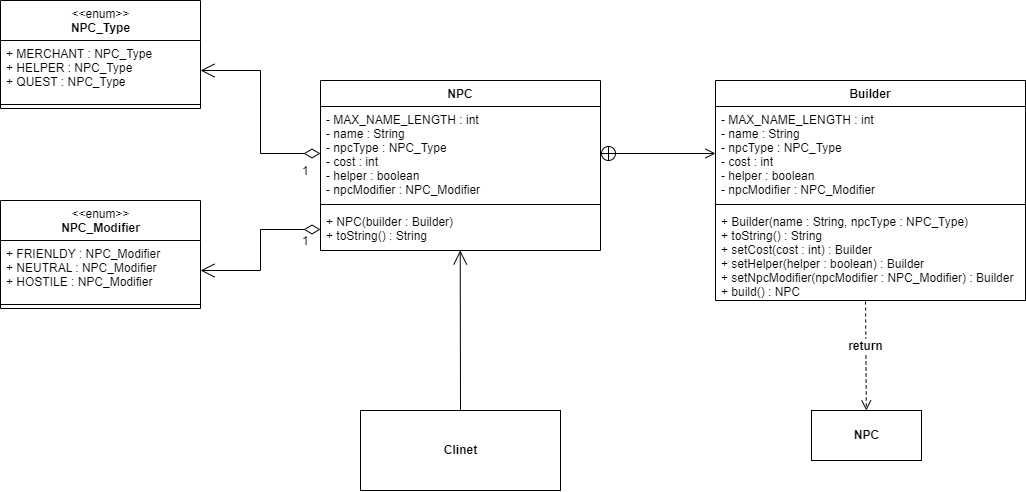

The diagram above was exported from draw.io. Its source (the exported page's mxGraphModel, read from the mxfile embedded in the PNG):
<mxGraphModel dx="2031" dy="1089" grid="1" gridSize="10" guides="1" tooltips="1" connect="1" arrows="1" fold="1" page="1" pageScale="1" pageWidth="1169" pageHeight="1654" math="0" shadow="0">
  <root>
    <mxCell id="WIyWlLk6GJQsqaUBKTNV-0" />
    <mxCell id="WIyWlLk6GJQsqaUBKTNV-1" parent="WIyWlLk6GJQsqaUBKTNV-0" />
    <mxCell id="kcyVbWiBj3wH5_LdSBAH-0" value="NPC" style="swimlane;fontStyle=1;align=center;verticalAlign=top;childLayout=stackLayout;horizontal=1;startSize=26;horizontalStack=0;resizeParent=1;resizeParentMax=0;resizeLast=0;collapsible=1;marginBottom=0;" vertex="1" parent="WIyWlLk6GJQsqaUBKTNV-1">
      <mxGeometry x="360" y="200" width="280" height="170" as="geometry" />
    </mxCell>
    <mxCell id="kcyVbWiBj3wH5_LdSBAH-1" value="- MAX_NAME_LENGTH : int&#10;- name : String&#10;- npcType : NPC_Type&#10;- cost : int&#10;- helper : boolean&#10;- npcModifier : NPC_Modifier " style="text;strokeColor=none;fillColor=none;align=left;verticalAlign=top;spacingLeft=4;spacingRight=4;overflow=hidden;rotatable=0;points=[[0,0.5],[1,0.5]];portConstraint=eastwest;" vertex="1" parent="kcyVbWiBj3wH5_LdSBAH-0">
      <mxGeometry y="26" width="280" height="94" as="geometry" />
    </mxCell>
    <mxCell id="kcyVbWiBj3wH5_LdSBAH-2" value="" style="line;strokeWidth=1;fillColor=none;align=left;verticalAlign=middle;spacingTop=-1;spacingLeft=3;spacingRight=3;rotatable=0;labelPosition=right;points=[];portConstraint=eastwest;" vertex="1" parent="kcyVbWiBj3wH5_LdSBAH-0">
      <mxGeometry y="120" width="280" height="8" as="geometry" />
    </mxCell>
    <mxCell id="kcyVbWiBj3wH5_LdSBAH-3" value="+ NPC(builder : Builder)&#10;+ toString() : String" style="text;strokeColor=none;fillColor=none;align=left;verticalAlign=top;spacingLeft=4;spacingRight=4;overflow=hidden;rotatable=0;points=[[0,0.5],[1,0.5]];portConstraint=eastwest;" vertex="1" parent="kcyVbWiBj3wH5_LdSBAH-0">
      <mxGeometry y="128" width="280" height="42" as="geometry" />
    </mxCell>
    <mxCell id="kcyVbWiBj3wH5_LdSBAH-4" value="Builder" style="swimlane;fontStyle=1;align=center;verticalAlign=top;childLayout=stackLayout;horizontal=1;startSize=26;horizontalStack=0;resizeParent=1;resizeParentMax=0;resizeLast=0;collapsible=1;marginBottom=0;" vertex="1" parent="WIyWlLk6GJQsqaUBKTNV-1">
      <mxGeometry x="755" y="200" width="310" height="220" as="geometry" />
    </mxCell>
    <mxCell id="kcyVbWiBj3wH5_LdSBAH-5" value="- MAX_NAME_LENGTH : int&#10;- name : String&#10;- npcType : NPC_Type&#10;- cost : int&#10;- helper : boolean&#10;- npcModifier : NPC_Modifier " style="text;strokeColor=none;fillColor=none;align=left;verticalAlign=top;spacingLeft=4;spacingRight=4;overflow=hidden;rotatable=0;points=[[0,0.5],[1,0.5]];portConstraint=eastwest;" vertex="1" parent="kcyVbWiBj3wH5_LdSBAH-4">
      <mxGeometry y="26" width="310" height="94" as="geometry" />
    </mxCell>
    <mxCell id="kcyVbWiBj3wH5_LdSBAH-6" value="" style="line;strokeWidth=1;fillColor=none;align=left;verticalAlign=middle;spacingTop=-1;spacingLeft=3;spacingRight=3;rotatable=0;labelPosition=right;points=[];portConstraint=eastwest;" vertex="1" parent="kcyVbWiBj3wH5_LdSBAH-4">
      <mxGeometry y="120" width="310" height="8" as="geometry" />
    </mxCell>
    <mxCell id="kcyVbWiBj3wH5_LdSBAH-7" value="+ Builder(name : String, npcType : NPC_Type)&#10;+ toString() : String&#10;+ setCost(cost : int) : Builder&#10;+ setHelper(helper : boolean) : Builder&#10;+ setNpcModifier(npcModifier : NPC_Modifier) : Builder&#10;+ build() : NPC" style="text;strokeColor=none;fillColor=none;align=left;verticalAlign=top;spacingLeft=4;spacingRight=4;overflow=hidden;rotatable=0;points=[[0,0.5],[1,0.5]];portConstraint=eastwest;" vertex="1" parent="kcyVbWiBj3wH5_LdSBAH-4">
      <mxGeometry y="128" width="310" height="92" as="geometry" />
    </mxCell>
    <mxCell id="kcyVbWiBj3wH5_LdSBAH-8" value="" style="endArrow=open;startArrow=circlePlus;endFill=0;startFill=0;endSize=8;html=1;rounded=0;exitX=1;exitY=0.5;exitDx=0;exitDy=0;entryX=0;entryY=0.5;entryDx=0;entryDy=0;" edge="1" parent="WIyWlLk6GJQsqaUBKTNV-1" source="kcyVbWiBj3wH5_LdSBAH-1" target="kcyVbWiBj3wH5_LdSBAH-5">
      <mxGeometry width="160" relative="1" as="geometry">
        <mxPoint x="505" y="560" as="sourcePoint" />
        <mxPoint x="665" y="560" as="targetPoint" />
      </mxGeometry>
    </mxCell>
    <mxCell id="kcyVbWiBj3wH5_LdSBAH-9" value="&lt;b&gt;Clinet&lt;/b&gt;" style="html=1;" vertex="1" parent="WIyWlLk6GJQsqaUBKTNV-1">
      <mxGeometry x="400" y="530" width="200" height="80" as="geometry" />
    </mxCell>
    <mxCell id="kcyVbWiBj3wH5_LdSBAH-10" value="" style="endArrow=open;endFill=1;endSize=12;html=1;rounded=0;exitX=0.5;exitY=0;exitDx=0;exitDy=0;entryX=0.499;entryY=0.999;entryDx=0;entryDy=0;entryPerimeter=0;" edge="1" parent="WIyWlLk6GJQsqaUBKTNV-1" source="kcyVbWiBj3wH5_LdSBAH-9" target="kcyVbWiBj3wH5_LdSBAH-3">
      <mxGeometry width="160" relative="1" as="geometry">
        <mxPoint x="305" y="460" as="sourcePoint" />
        <mxPoint x="505" y="380" as="targetPoint" />
      </mxGeometry>
    </mxCell>
    <mxCell id="kcyVbWiBj3wH5_LdSBAH-11" value="return" style="html=1;verticalAlign=bottom;endArrow=open;dashed=1;endSize=8;rounded=0;exitX=0.484;exitY=1.011;exitDx=0;exitDy=0;exitPerimeter=0;fontSize=12;fontStyle=1" edge="1" parent="WIyWlLk6GJQsqaUBKTNV-1" source="kcyVbWiBj3wH5_LdSBAH-7" target="kcyVbWiBj3wH5_LdSBAH-12">
      <mxGeometry x="0.0088" relative="1" as="geometry">
        <mxPoint x="795" y="500" as="sourcePoint" />
        <mxPoint x="905" y="610" as="targetPoint" />
        <Array as="points" />
        <mxPoint as="offset" />
      </mxGeometry>
    </mxCell>
    <mxCell id="kcyVbWiBj3wH5_LdSBAH-12" value="&lt;b&gt;NPC&lt;/b&gt;" style="html=1;fontSize=12;" vertex="1" parent="WIyWlLk6GJQsqaUBKTNV-1">
      <mxGeometry x="851" y="530" width="110" height="50" as="geometry" />
    </mxCell>
    <mxCell id="kcyVbWiBj3wH5_LdSBAH-13" value="&lt;span style=&quot;font-weight: normal;&quot;&gt;&lt;font style=&quot;font-size: 12px;&quot;&gt;&amp;lt;&amp;lt;enum&amp;gt;&amp;gt;&lt;/font&gt;&lt;/span&gt;&lt;br&gt;NPC_Type" style="swimlane;fontStyle=1;align=center;verticalAlign=top;childLayout=stackLayout;horizontal=1;startSize=40;horizontalStack=0;resizeParent=1;resizeParentMax=0;resizeLast=0;collapsible=1;marginBottom=0;html=1;" vertex="1" parent="WIyWlLk6GJQsqaUBKTNV-1">
      <mxGeometry x="40" y="120" width="200" height="108" as="geometry" />
    </mxCell>
    <mxCell id="kcyVbWiBj3wH5_LdSBAH-14" value="+ MERCHANT : NPC_Type&#10;+ HELPER : NPC_Type&#10;+ QUEST : NPC_Type" style="text;strokeColor=none;fillColor=none;align=left;verticalAlign=top;spacingLeft=4;spacingRight=4;overflow=hidden;rotatable=0;points=[[0,0.5],[1,0.5]];portConstraint=eastwest;" vertex="1" parent="kcyVbWiBj3wH5_LdSBAH-13">
      <mxGeometry y="40" width="200" height="60" as="geometry" />
    </mxCell>
    <mxCell id="kcyVbWiBj3wH5_LdSBAH-15" value="" style="line;strokeWidth=1;fillColor=none;align=left;verticalAlign=middle;spacingTop=-1;spacingLeft=3;spacingRight=3;rotatable=0;labelPosition=right;points=[];portConstraint=eastwest;" vertex="1" parent="kcyVbWiBj3wH5_LdSBAH-13">
      <mxGeometry y="100" width="200" height="8" as="geometry" />
    </mxCell>
    <mxCell id="kcyVbWiBj3wH5_LdSBAH-17" value="&lt;span style=&quot;font-weight: normal;&quot;&gt;&lt;font style=&quot;font-size: 12px;&quot;&gt;&amp;lt;&amp;lt;enum&amp;gt;&amp;gt;&lt;/font&gt;&lt;/span&gt;&lt;br&gt;NPC_Modifier" style="swimlane;fontStyle=1;align=center;verticalAlign=top;childLayout=stackLayout;horizontal=1;startSize=40;horizontalStack=0;resizeParent=1;resizeParentMax=0;resizeLast=0;collapsible=1;marginBottom=0;html=1;" vertex="1" parent="WIyWlLk6GJQsqaUBKTNV-1">
      <mxGeometry x="40" y="320" width="200" height="108" as="geometry" />
    </mxCell>
    <mxCell id="kcyVbWiBj3wH5_LdSBAH-18" value="+ FRIENLDY : NPC_Modifier&#10;+ NEUTRAL : NPC_Modifier&#10;+ HOSTILE : NPC_Modifier" style="text;strokeColor=none;fillColor=none;align=left;verticalAlign=top;spacingLeft=4;spacingRight=4;overflow=hidden;rotatable=0;points=[[0,0.5],[1,0.5]];portConstraint=eastwest;" vertex="1" parent="kcyVbWiBj3wH5_LdSBAH-17">
      <mxGeometry y="40" width="200" height="60" as="geometry" />
    </mxCell>
    <mxCell id="kcyVbWiBj3wH5_LdSBAH-19" value="" style="line;strokeWidth=1;fillColor=none;align=left;verticalAlign=middle;spacingTop=-1;spacingLeft=3;spacingRight=3;rotatable=0;labelPosition=right;points=[];portConstraint=eastwest;" vertex="1" parent="kcyVbWiBj3wH5_LdSBAH-17">
      <mxGeometry y="100" width="200" height="8" as="geometry" />
    </mxCell>
    <mxCell id="kcyVbWiBj3wH5_LdSBAH-20" value="1" style="endArrow=open;html=1;endSize=12;startArrow=diamondThin;startSize=14;startFill=0;edgeStyle=orthogonalEdgeStyle;align=left;verticalAlign=bottom;rounded=0;fontSize=12;exitX=0;exitY=0.5;exitDx=0;exitDy=0;entryX=1;entryY=0.5;entryDx=0;entryDy=0;" edge="1" parent="WIyWlLk6GJQsqaUBKTNV-1" source="kcyVbWiBj3wH5_LdSBAH-1" target="kcyVbWiBj3wH5_LdSBAH-14">
      <mxGeometry x="-0.8029" y="27" relative="1" as="geometry">
        <mxPoint x="640" y="480" as="sourcePoint" />
        <mxPoint x="310" y="480" as="targetPoint" />
        <mxPoint as="offset" />
      </mxGeometry>
    </mxCell>
    <mxCell id="kcyVbWiBj3wH5_LdSBAH-21" value="1" style="endArrow=open;html=1;endSize=12;startArrow=diamondThin;startSize=14;startFill=0;edgeStyle=orthogonalEdgeStyle;align=left;verticalAlign=bottom;rounded=0;fontSize=12;exitX=0;exitY=0.5;exitDx=0;exitDy=0;entryX=1;entryY=0.5;entryDx=0;entryDy=0;" edge="1" parent="WIyWlLk6GJQsqaUBKTNV-1" source="kcyVbWiBj3wH5_LdSBAH-3" target="kcyVbWiBj3wH5_LdSBAH-18">
      <mxGeometry x="-0.7516" y="21" relative="1" as="geometry">
        <mxPoint x="370" y="283" as="sourcePoint" />
        <mxPoint x="250" y="200" as="targetPoint" />
        <mxPoint as="offset" />
      </mxGeometry>
    </mxCell>
  </root>
</mxGraphModel>